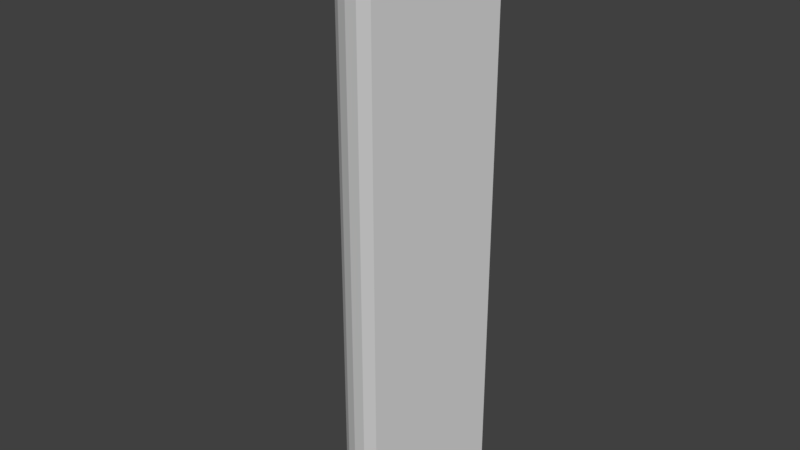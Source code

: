 # Source: woodlog_split.blend  (saved by Blender 2.78.0; exported with 4.5.12 LTS)
import bpy
from mathutils import Matrix  # noqa: F401  (used for matrix-valued properties, if any)

bpy.ops.wm.read_factory_settings(use_empty=True)
scene = bpy.context.scene
scene.name = 'Scene'

# ---- collections
col_collection_1 = bpy.data.collections.new('Collection 1'); scene.collection.children.link(col_collection_1)

# ---- world
world_world = bpy.data.worlds.new('World'); scene.world = world_world
world_world.color = (0.05088, 0.05088, 0.05088)
world_world.use_sun_shadow = False
world_world.sun_shadow_jitter_overblur = 0.0
world_world.cycles.sampling_method = 'MANUAL'

# ---- meshes
me_cylinder = bpy.data.meshes.new('Cylinder')
me_cylinder.from_pydata([(-2.678e-08, 1.5, 0.0), (-2.678e-08, 1.5, 10.54), (-5.155e-07, -1.5, 0.0), (-5.155e-07, -1.5, 10.54), (-0.2926, -1.471, 0.0), (-0.2926, -1.471, 10.54), (-0.574, -1.386, 0.0), (-0.574, -1.386, 10.54), (-0.8334, -1.247, 0.0), (-0.8334, -1.247, 10.54), (-1.061, -1.061, 0.0), (-1.061, -1.061, 10.54), (-1.247, -0.8334, 0.0), (-1.247, -0.8334, 10.54), (-1.386, -0.574, 0.0), (-1.386, -0.574, 10.54), (-1.471, -0.2926, 0.0), (-1.471, -0.2926, 10.54), (-1.5, 1.289e-06, 0.0), (-1.5, 1.289e-06, 10.54), (-1.471, 0.2926, 0.0), (-1.471, 0.2926, 10.54), (-1.386, 0.574, 0.0), (-1.386, 0.574, 10.54), (-1.247, 0.8334, 0.0), (-1.247, 0.8334, 10.54), (-1.061, 1.061, 0.0), (-1.061, 1.061, 10.54), (-0.8334, 1.247, 0.0), (-0.8334, 1.247, 10.54), (-0.574, 1.386, 0.0), (-0.574, 1.386, 10.54), (-0.2926, 1.471, 0.0), (-0.2926, 1.471, 10.54)], [], [(0, 2, 4, 6, 8, 10, 12, 14, 16, 18, 20, 22, 24, 26, 28, 30, 32), (3, 1, 33, 31, 29, 27, 25, 23, 21, 19, 17, 15, 13, 11, 9, 7, 5), (0, 1, 3, 2), (2, 3, 5, 4), (4, 5, 7, 6), (6, 7, 9, 8), (8, 9, 11, 10), (10, 11, 13, 12), (12, 13, 15, 14), (14, 15, 17, 16), (16, 17, 19, 18), (18, 19, 21, 20), (20, 21, 23, 22), (22, 23, 25, 24), (24, 25, 27, 26), (26, 27, 29, 28), (28, 29, 31, 30), (30, 31, 33, 32), (32, 33, 1, 0)])
me_cylinder.use_remesh_preserve_volume = False
me_cylinder.use_remesh_preserve_attributes = False
me_cylinder.use_mirror_vertex_groups = False
me_cylinder.update()

# ---- objects
ob_cylinder = bpy.data.objects.new('Cylinder', me_cylinder)

# ---- transforms, parenting, visibility, modifiers, constraints
ob_cylinder.location = (0.0, 0.0, 0.0)
ob_cylinder.lineart.crease_threshold = 0.0

# ---- collection membership
col_collection_1.objects.link(ob_cylinder)

# ---- scene / render settings (as saved in the file)
scene.frame_start = 1; scene.frame_end = 250; scene.frame_set(1)
scene.render.engine = 'BLENDER_EEVEE_NEXT'
scene.render.resolution_percentage = 50
scene.render.dither_intensity = 0.0
scene.cycles.use_denoising = False
scene.cycles.samples = 128
scene.cycles.sampling_pattern = 'TABULATED_SOBOL'
scene.cycles.light_sampling_threshold = 0.0
scene.cycles.use_adaptive_sampling = False
scene.cycles.use_light_tree = False
scene.cycles.blur_glossy = 0.0
scene.cycles.sample_clamp_indirect = 0.0
scene.view_settings.view_transform = 'Standard'
bpy.context.view_layer.update()

# ---- added for rendering (the .blend has no active camera and no usable light): camera, sun
cam_auto = bpy.data.cameras.new('AutoCamera')
cam_auto.lens = 50.0
cam_auto.sensor_width = 36.0
cam_auto.clip_end = 1000.0
ob_auto_camera = bpy.data.objects.new('AutoCamera', cam_auto)
scene.collection.objects.link(ob_auto_camera)
ob_auto_camera.location = (9.47938, -12.2753, 13.451)
ob_auto_camera.rotation_euler = (1.09748, -7.21219e-08, 0.694738)
scene.camera = ob_auto_camera
light_auto_sun = bpy.data.lights.new('AutoSun', 'SUN')
light_auto_sun.energy = 3.0
light_auto_sun.angle = 0.0523599
ob_auto_sun = bpy.data.objects.new('AutoSun', light_auto_sun)
scene.collection.objects.link(ob_auto_sun)
ob_auto_sun.rotation_euler = (0.872665, 0.174533, 0.523599)
bpy.context.view_layer.update()

